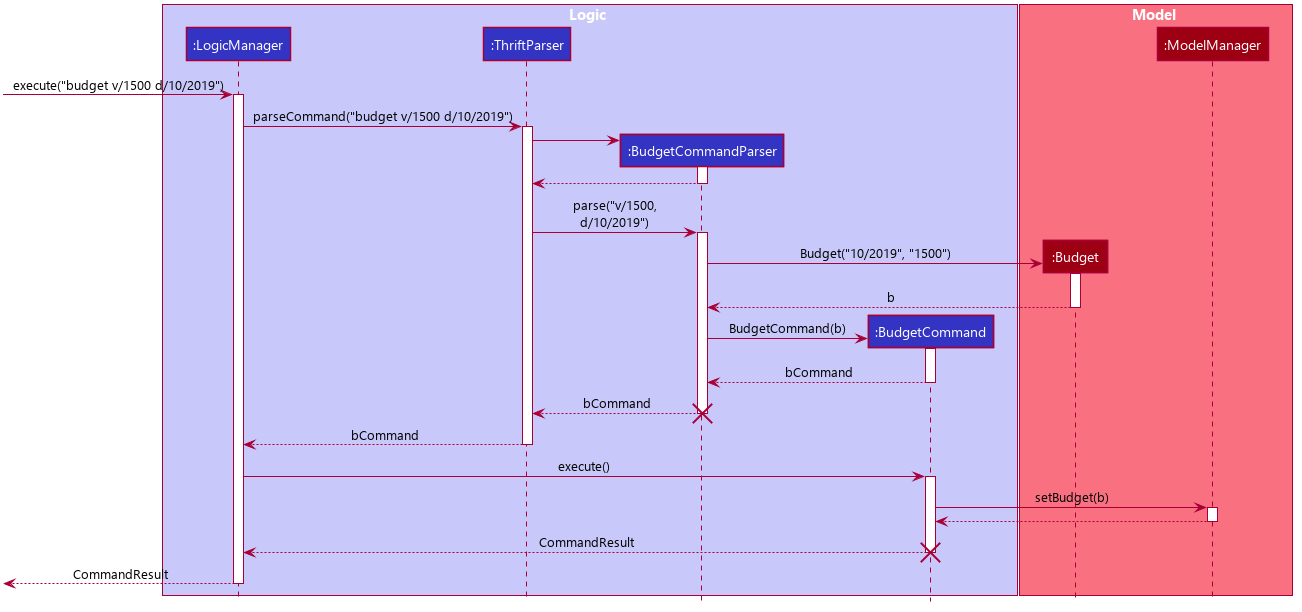

The diagram above was rendered by PlantUML. Its source (embedded in the PNG):
@startuml









skinparam BackgroundColor #FFFFFFF

skinparam Shadowing false

skinparam MinClassWidth 50
skinparam ParticipantPadding 10
skinparam DefaultTextAlignment center
skinparam packageStyle Rectangle

skinparam defaultFontName Segoe UI

skinparam Class {
    FontColor #FFFFFF
    BorderThickness 1
    BorderColor #FFFFFF
    StereotypeFontColor #FFFFFF
}

skinparam Actor {
    BorderColor #000000
    Color #000000
}

skinparam Sequence {
    MessageAlign center
    BoxFontSize 15
    BoxPadding 0
    BoxFontColor #FFFFFF
}

skinparam Participant {
    FontColor #FFFFFFF
    Padding 20
}


hide footbox
hide members
hide circle

box Logic #C8C8FA
participant ":LogicManager" as LogicManager #3333C4
participant ":ThriftParser" as ThriftParser #3333C4
participant ":BudgetCommandParser" as BudgetCommandParser #3333C4
participant ":BudgetCommand" as BudgetCommand #3333C4
end box

box Model #F97181

participant ":Budget" as Budget #9D0012
participant ":ModelManager" as ModelManager #9D0012
end box

[-> LogicManager : execute("budget v/1500 d/10/2019")
activate LogicManager

LogicManager -> ThriftParser : parseCommand("budget v/1500 d/10/2019")
activate ThriftParser

create BudgetCommandParser
ThriftParser -> BudgetCommandParser
activate BudgetCommandParser
ThriftParser <-- BudgetCommandParser
deactivate BudgetCommandParser

ThriftParser -> BudgetCommandParser : parse("v/1500,\nd/10/2019")
activate BudgetCommandParser
create Budget
BudgetCommandParser -> Budget : Budget("10/2019", "1500")
activate Budget
BudgetCommandParser <-- Budget : b
deactivate Budget

create BudgetCommand
BudgetCommandParser -> BudgetCommand : BudgetCommand(b)
activate BudgetCommand
BudgetCommandParser <-- BudgetCommand : bCommand
deactivate BudgetCommand

ThriftParser <-- BudgetCommandParser : bCommand
deactivate BudgetCommandParser
destroy BudgetCommandParser

LogicManager <-- ThriftParser : bCommand
deactivate ThriftParser

LogicManager -> BudgetCommand : execute()
activate BudgetCommand

BudgetCommand -> ModelManager : setBudget(b)
activate ModelManager

BudgetCommand <-- ModelManager
deactivate ModelManager

LogicManager <-- BudgetCommand : CommandResult
deactivate BudgetCommand
destroy BudgetCommand

[<-- LogicManager : CommandResult
deactivate LogicManager

@enduml